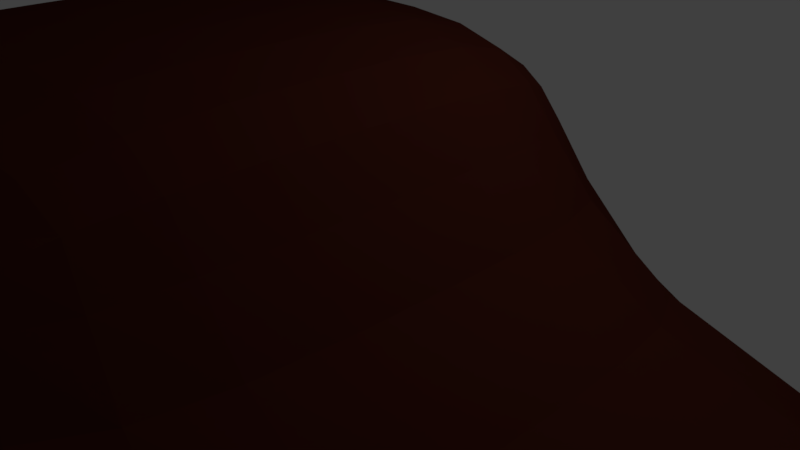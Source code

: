 # Source: undergroundEnvironment.blend  (saved by Blender 2.79.0; exported with 4.5.12 LTS)
import bpy
from mathutils import Matrix  # noqa: F401  (used for matrix-valued properties, if any)

bpy.ops.wm.read_factory_settings(use_empty=True)
scene = bpy.context.scene
scene.name = 'Scene'

# ---- collections
col_collection_1 = bpy.data.collections.new('Collection 1'); scene.collection.children.link(col_collection_1)

# ---- materials (node trees are filled in below, after node groups)
mat_material_001 = bpy.data.materials.new('Material.001')
mat_material_001.alpha_threshold = 0.0
mat_material_001.use_transparent_shadow = False
mat_material_001.diffuse_color = (0.07658, 0.01617, 0.009834, 1.0)
mat_material_001.roughness = 0.5

# ---- material node trees

# ---- world
world_world_001 = bpy.data.worlds.new('World.001'); scene.world = world_world_001
world_world_001.color = (0.05088, 0.05088, 0.05088)
world_world_001.use_sun_shadow = False
world_world_001.sun_shadow_jitter_overblur = 0.0
world_world_001.cycles.sampling_method = 'MANUAL'

# ---- cameras
cam_camera = bpy.data.cameras.new('Camera')
cam_camera.clip_end = 100.0
cam_camera.lens = 35.0
cam_camera.sensor_width = 32.0
cam_camera.sensor_height = 18.0
cam_camera.ortho_scale = 7.314
cam_camera.dof.focus_distance = 0.0
cam_camera.dof.aperture_fstop = 128.0

# ---- lights
light_lamp = bpy.data.lights.new('Lamp', 'POINT')
light_lamp.transmission_factor = 0.0
light_lamp.cutoff_distance = 30.0
light_lamp.energy = 100.0
light_lamp.shadow_buffer_clip_start = 1.001
light_lamp.shadow_soft_size = 0.1
light_lamp.shadow_maximum_resolution = 0.006
light_lamp.use_absolute_resolution = True

# ---- meshes
me_cube_001 = bpy.data.meshes.new('Cube.001')
me_cube_001.from_pydata([(-1.0, -1.0, 1.0), (-1.0, 1.0, -1.0), (-1.0, 1.0, 1.0), (1.0, -1.0, -1.0), (1.0, -1.0, 1.0), (1.0, 1.0, -1.0), (1.0, 1.0, 1.0), (-2.694, 1.0, -1.0), (-2.694, -1.0, -1.0), (-2.694, -1.0, 1.0), (-2.694, 1.0, 1.0), (-1.0, -3.48, -1.0), (-1.0, -3.48, 1.0), (1.0, -3.48, 1.0), (1.0, -3.48, -1.0), (-2.694, -3.48, -1.0), (-2.694, -3.48, 1.0), (-1.0, -5.862, -1.0), (-1.0, -5.862, 1.0), (-2.694, -5.862, -1.0), (-2.694, -5.862, 1.0), (-1.0, 1.0, -4.065), (-1.0, -1.0, -4.065), (1.0, 1.0, -4.065), (1.0, -1.0, -4.065), (-2.694, 1.0, -4.065), (-2.694, -1.0, -4.065), (-1.0, -3.48, -4.065), (1.0, -3.48, -4.065), (-2.694, -3.48, -4.065), (-1.0, -5.862, -4.065), (-2.694, -5.862, -4.065), (13.69, -1.0, -1.0), (13.69, 1.0, -1.0), (13.69, -3.48, -4.065), (13.69, -3.48, -1.0), (13.69, -1.0, -4.065), (13.69, 1.0, -4.065), (17.42, -1.0, -1.0), (17.42, 1.0, -1.0), (17.42, -3.48, -4.065), (17.42, -3.48, -1.0), (17.42, -1.0, -4.065), (17.42, 1.0, -4.065), (13.69, 10.34, -4.065), (17.42, 10.34, -4.065), (13.69, 10.34, -1.0), (17.42, 10.34, -1.0), (13.69, 13.51, -4.065), (17.42, 13.51, -4.065), (13.69, 13.51, -1.0), (17.42, 13.51, -1.0), (-9.863, 10.87, 1.795), (-9.863, 10.87, 4.86), (-9.863, 14.04, 1.795), (-9.863, 14.04, 4.86), (13.69, -12.9, -4.065), (13.69, -12.9, -1.0), (17.42, -12.9, -4.065), (17.42, -12.9, -1.0), (31.88, -3.48, -4.065), (31.88, -3.48, -1.0), (31.88, -12.9, -4.065), (31.88, -12.9, -1.0), (34.83, -3.48, -4.065), (34.83, -3.48, -1.0), (34.83, -12.9, -4.065), (34.83, -12.9, -1.0), (31.88, 13.43, -4.065), (31.88, 13.43, -1.0), (34.83, 13.43, -4.065), (34.83, 13.43, -1.0), (39.18, -3.48, -4.065), (39.18, -3.48, -1.0), (39.18, 13.43, -4.065), (39.18, 13.43, -1.0), (31.88, 20.93, -4.065), (31.88, 20.93, -1.0), (34.83, 20.93, -4.065), (34.83, 20.93, -1.0), (34.83, 13.43, 2.209), (31.88, 13.43, 2.209), (34.83, 20.93, 2.209), (31.88, 20.93, 2.209), (51.74, -3.48, -4.065), (51.74, -3.48, -1.0), (51.74, 13.43, -4.065), (51.74, 13.43, -1.0), (57.72, -3.48, -4.065), (57.72, -3.48, -1.0), (57.72, 13.43, -4.065), (57.72, 13.43, -1.0), (51.74, 29.23, -4.065), (51.74, 29.23, -1.0), (57.72, 29.23, -4.065), (57.72, 29.23, -1.0), (13.69, 27.33, -4.065), (17.42, 27.33, -4.065), (13.69, 27.33, -1.0), (17.42, 27.33, -1.0), (13.69, 37.08, -4.065), (17.42, 37.08, -4.065), (13.69, 37.08, -1.0), (17.42, 37.08, -1.0), (-5.727, 27.33, -4.065), (-5.727, 27.33, -1.0), (-5.727, 37.08, -4.065), (-5.727, 37.08, -1.0), (48.12, 45.13, -5.925), (48.12, 45.13, 0.8601), (61.35, 45.13, -5.925), (61.35, 45.13, 0.8601), (48.12, 72.85, -5.925), (48.12, 72.85, 0.8601), (61.35, 72.85, -5.925), (61.35, 72.85, 0.8601), (48.12, 81.4, -5.925), (48.12, 81.4, 0.8601), (61.35, 81.4, -5.925), (61.35, 81.4, 0.8601), (82.87, 72.85, -5.925), (82.87, 72.85, 0.8601), (82.87, 81.4, -5.925), (82.87, 81.4, 0.8601)], [], [(0, 9, 10, 2), (1, 5, 6, 2), (5, 3, 4, 6), (9, 16, 15, 8), (28, 34, 36, 24), (6, 4, 0, 2), (8, 7, 10, 9), (7, 25, 21, 1), (2, 10, 7, 1), (0, 12, 16, 9), (14, 11, 12, 13), (11, 27, 30, 17), (4, 13, 12, 0), (3, 14, 13, 4), (14, 28, 27, 11), (17, 19, 20, 18), (16, 20, 19, 15), (11, 17, 18, 12), (12, 18, 20, 16), (21, 22, 24, 23), (21, 25, 26, 22), (29, 31, 30, 27), (26, 29, 27, 22), (22, 27, 28, 24), (19, 31, 29, 15), (3, 32, 35, 14), (1, 21, 23, 5), (17, 30, 31, 19), (35, 57, 56, 34), (36, 42, 43, 37), (23, 37, 33, 5), (14, 35, 34, 28), (24, 36, 37, 23), (5, 33, 32, 3), (38, 42, 40, 41), (39, 43, 42, 38), (37, 44, 46, 33), (34, 40, 42, 36), (32, 38, 41, 35), (33, 39, 38, 32), (44, 52, 53, 46), (33, 46, 47, 39), (39, 47, 45, 43), (43, 45, 44, 37), (49, 51, 99, 97), (47, 51, 49, 45), (45, 49, 48, 44), (46, 50, 51, 47), (52, 54, 55, 53), (46, 53, 55, 50), (48, 54, 52, 44), (50, 55, 54, 48), (57, 59, 58, 56), (41, 59, 57, 35), (41, 61, 63, 59), (34, 56, 58, 40), (61, 65, 67, 63), (40, 60, 61, 41), (58, 62, 60, 40), (59, 63, 62, 58), (64, 66, 67, 65), (61, 69, 71, 65), (62, 66, 64, 60), (63, 67, 66, 62), (69, 81, 80, 71), (60, 68, 69, 61), (64, 70, 68, 60), (71, 75, 73, 65), (73, 75, 87, 85), (64, 72, 74, 70), (65, 73, 72, 64), (70, 74, 75, 71), (76, 78, 79, 77), (68, 76, 77, 69), (70, 78, 76, 68), (71, 79, 78, 70), (81, 83, 82, 80), (71, 80, 82, 79), (79, 82, 83, 77), (77, 83, 81, 69), (84, 85, 89, 88), (72, 73, 85, 84), (74, 72, 84, 86), (75, 74, 86, 87), (89, 91, 90, 88), (86, 84, 88, 90), (90, 91, 95, 94), (85, 87, 91, 89), (95, 93, 109, 111), (86, 90, 94, 92), (87, 86, 92, 93), (91, 87, 93, 95), (99, 98, 102, 103), (48, 49, 97, 96), (51, 50, 98, 99), (50, 48, 96, 98), (100, 101, 103, 102), (100, 102, 107, 106), (97, 99, 103, 101), (96, 97, 101, 100), (105, 104, 106, 107), (96, 100, 106, 104), (98, 96, 104, 105), (102, 98, 105, 107), (108, 110, 114, 112), (94, 95, 111, 110), (92, 94, 110, 108), (93, 92, 108, 109), (113, 112, 116, 117), (109, 108, 112, 113), (111, 109, 113, 115), (110, 111, 115, 114), (117, 116, 118, 119), (115, 113, 117, 119), (119, 118, 122, 123), (112, 114, 118, 116), (120, 121, 123, 122), (115, 119, 123, 121), (114, 115, 121, 120), (118, 114, 120, 122)])
me_cube_001.materials.append(mat_material_001)
me_cube_001.use_remesh_preserve_volume = False
me_cube_001.use_remesh_preserve_attributes = False
me_cube_001.use_mirror_vertex_groups = False
me_cube_001.update()

# ---- objects
ob_cube = bpy.data.objects.new('Cube', me_cube_001)
ob_lamp = bpy.data.objects.new('Lamp', light_lamp)
ob_camera = bpy.data.objects.new('Camera', cam_camera)

# ---- transforms, parenting, visibility, modifiers, constraints
ob_cube.location = (0.0, 0.0, 0.0)
ob_cube.scale = (2.021, 2.021, 2.021)
ob_cube.lineart.crease_threshold = 0.0
_m = ob_cube.modifiers.new('Subsurf', 'SUBSURF')
_m.uv_smooth = 'PRESERVE_CORNERS'
_m.quality = 2
_m.levels = 2
_m.show_only_control_edges = False
_m = ob_cube.modifiers.new('Displace', 'DISPLACE')
_m.direction = 'Z'
_m = ob_cube.modifiers.new('Displace.001', 'DISPLACE')
_m.direction = 'Y'
ob_lamp.location = (4.076, 1.005, 5.904)
ob_lamp.rotation_euler = (0.6503, 0.05522, 1.866)
ob_lamp.lock_rotations_4d = False
ob_lamp.empty_display_type = 'ARROWS'
ob_lamp.color = (0.0, 0.0, 0.0, 0.0)
ob_lamp.lineart.crease_threshold = 0.0
ob_camera.location = (7.481, -6.508, 5.344)
ob_camera.rotation_euler = (1.109, 0.0, 0.8149)
ob_camera.lock_rotations_4d = False
ob_camera.empty_display_type = 'ARROWS'
ob_camera.color = (0.0, 0.0, 0.0, 0.0)
ob_camera.display_type = 'WIRE'
ob_camera.lineart.crease_threshold = 0.0

# ---- collection membership
col_collection_1.objects.link(ob_cube)
col_collection_1.objects.link(ob_lamp)
col_collection_1.objects.link(ob_camera)

# ---- scene / render settings (as saved in the file)
scene.camera = ob_camera
scene.frame_start = 1; scene.frame_end = 250; scene.frame_set(1)
scene.render.engine = 'BLENDER_EEVEE_NEXT'
scene.render.resolution_percentage = 50
scene.render.dither_intensity = 0.0
scene.cycles.use_denoising = False
scene.cycles.samples = 128
scene.cycles.sampling_pattern = 'TABULATED_SOBOL'
scene.cycles.use_adaptive_sampling = False
scene.cycles.use_light_tree = False
scene.cycles.blur_glossy = 0.0
scene.cycles.sample_clamp_indirect = 0.0
scene.view_settings.view_transform = 'Standard'
bpy.context.view_layer.update()
